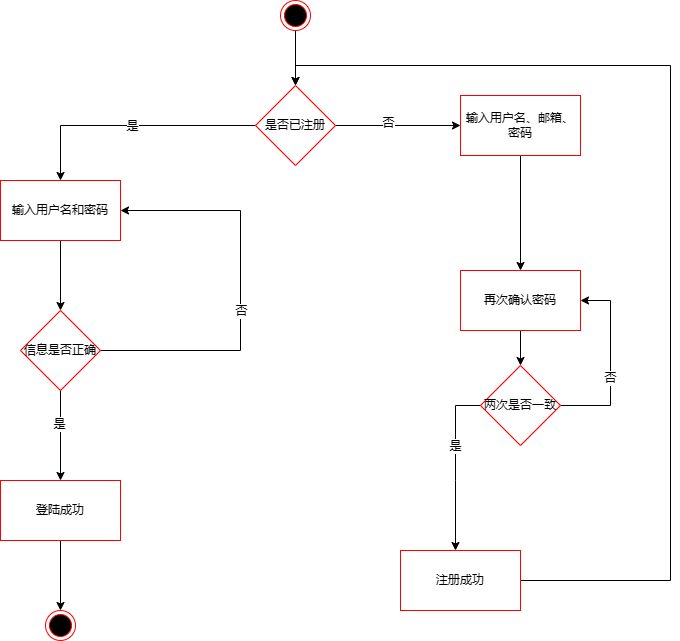

The diagram above was exported from draw.io. Its source (the exported page's mxGraphModel, read from the mxfile embedded in the PNG):
<mxGraphModel dx="1241" dy="686" grid="1" gridSize="10" guides="1" tooltips="1" connect="1" arrows="1" fold="1" page="1" pageScale="1" pageWidth="827" pageHeight="1169" math="0" shadow="0">
  <root>
    <mxCell id="0" />
    <mxCell id="1" parent="0" />
    <mxCell id="R-gfNX3bE267YXfzRcQb-65" value="" style="edgeStyle=orthogonalEdgeStyle;rounded=0;orthogonalLoop=1;jettySize=auto;html=1;" edge="1" parent="1" source="R-gfNX3bE267YXfzRcQb-63" target="R-gfNX3bE267YXfzRcQb-64">
      <mxGeometry relative="1" as="geometry" />
    </mxCell>
    <mxCell id="R-gfNX3bE267YXfzRcQb-63" value="" style="ellipse;html=1;shape=endState;fillColor=#000000;strokeColor=#ff0000;" vertex="1" parent="1">
      <mxGeometry x="400" y="30" width="30" height="30" as="geometry" />
    </mxCell>
    <mxCell id="R-gfNX3bE267YXfzRcQb-67" value="" style="edgeStyle=orthogonalEdgeStyle;rounded=0;orthogonalLoop=1;jettySize=auto;html=1;" edge="1" parent="1" source="R-gfNX3bE267YXfzRcQb-64" target="R-gfNX3bE267YXfzRcQb-66">
      <mxGeometry relative="1" as="geometry" />
    </mxCell>
    <mxCell id="R-gfNX3bE267YXfzRcQb-86" value="是" style="edgeLabel;html=1;align=center;verticalAlign=middle;resizable=0;points=[];" vertex="1" connectable="0" parent="R-gfNX3bE267YXfzRcQb-67">
      <mxGeometry x="-0.0074" relative="1" as="geometry">
        <mxPoint as="offset" />
      </mxGeometry>
    </mxCell>
    <mxCell id="R-gfNX3bE267YXfzRcQb-71" value="" style="edgeStyle=orthogonalEdgeStyle;rounded=0;orthogonalLoop=1;jettySize=auto;html=1;" edge="1" parent="1" source="R-gfNX3bE267YXfzRcQb-64" target="R-gfNX3bE267YXfzRcQb-70">
      <mxGeometry relative="1" as="geometry" />
    </mxCell>
    <mxCell id="R-gfNX3bE267YXfzRcQb-87" value="否" style="edgeLabel;html=1;align=center;verticalAlign=middle;resizable=0;points=[];" vertex="1" connectable="0" parent="R-gfNX3bE267YXfzRcQb-71">
      <mxGeometry x="-0.1667" y="3" relative="1" as="geometry">
        <mxPoint as="offset" />
      </mxGeometry>
    </mxCell>
    <mxCell id="R-gfNX3bE267YXfzRcQb-64" value="是否已注册" style="rhombus;whiteSpace=wrap;html=1;fillColor=none;strokeColor=#ff0000;" vertex="1" parent="1">
      <mxGeometry x="375" y="115" width="80" height="80" as="geometry" />
    </mxCell>
    <mxCell id="R-gfNX3bE267YXfzRcQb-73" value="" style="edgeStyle=orthogonalEdgeStyle;rounded=0;orthogonalLoop=1;jettySize=auto;html=1;" edge="1" parent="1" source="R-gfNX3bE267YXfzRcQb-66" target="R-gfNX3bE267YXfzRcQb-72">
      <mxGeometry relative="1" as="geometry" />
    </mxCell>
    <mxCell id="R-gfNX3bE267YXfzRcQb-66" value="输入用户名和密码" style="whiteSpace=wrap;html=1;fillColor=none;strokeColor=#ff0000;" vertex="1" parent="1">
      <mxGeometry x="120" y="210" width="120" height="60" as="geometry" />
    </mxCell>
    <mxCell id="R-gfNX3bE267YXfzRcQb-77" value="" style="edgeStyle=orthogonalEdgeStyle;rounded=0;orthogonalLoop=1;jettySize=auto;html=1;" edge="1" parent="1" source="R-gfNX3bE267YXfzRcQb-70" target="R-gfNX3bE267YXfzRcQb-76">
      <mxGeometry relative="1" as="geometry" />
    </mxCell>
    <mxCell id="R-gfNX3bE267YXfzRcQb-70" value="输入用户名、邮箱、密码" style="whiteSpace=wrap;html=1;fillColor=none;strokeColor=#ff0000;" vertex="1" parent="1">
      <mxGeometry x="580" y="125" width="120" height="60" as="geometry" />
    </mxCell>
    <mxCell id="R-gfNX3bE267YXfzRcQb-75" value="" style="edgeStyle=orthogonalEdgeStyle;rounded=0;orthogonalLoop=1;jettySize=auto;html=1;" edge="1" parent="1" source="R-gfNX3bE267YXfzRcQb-72" target="R-gfNX3bE267YXfzRcQb-74">
      <mxGeometry relative="1" as="geometry">
        <Array as="points">
          <mxPoint x="180" y="450" />
          <mxPoint x="180" y="450" />
        </Array>
      </mxGeometry>
    </mxCell>
    <mxCell id="R-gfNX3bE267YXfzRcQb-89" value="是" style="edgeLabel;html=1;align=center;verticalAlign=middle;resizable=0;points=[];" vertex="1" connectable="0" parent="R-gfNX3bE267YXfzRcQb-75">
      <mxGeometry x="-0.2624" y="-2" relative="1" as="geometry">
        <mxPoint as="offset" />
      </mxGeometry>
    </mxCell>
    <mxCell id="R-gfNX3bE267YXfzRcQb-90" style="edgeStyle=orthogonalEdgeStyle;rounded=0;orthogonalLoop=1;jettySize=auto;html=1;exitX=1;exitY=0.5;exitDx=0;exitDy=0;entryX=1;entryY=0.5;entryDx=0;entryDy=0;" edge="1" parent="1" source="R-gfNX3bE267YXfzRcQb-72" target="R-gfNX3bE267YXfzRcQb-66">
      <mxGeometry relative="1" as="geometry">
        <Array as="points">
          <mxPoint x="360" y="380" />
          <mxPoint x="360" y="240" />
        </Array>
      </mxGeometry>
    </mxCell>
    <mxCell id="R-gfNX3bE267YXfzRcQb-91" value="否" style="edgeLabel;html=1;align=center;verticalAlign=middle;resizable=0;points=[];" vertex="1" connectable="0" parent="R-gfNX3bE267YXfzRcQb-90">
      <mxGeometry x="-0.0973" relative="1" as="geometry">
        <mxPoint as="offset" />
      </mxGeometry>
    </mxCell>
    <mxCell id="R-gfNX3bE267YXfzRcQb-72" value="信息是否正确" style="rhombus;whiteSpace=wrap;html=1;fillColor=none;strokeColor=#ff0000;" vertex="1" parent="1">
      <mxGeometry x="140" y="340" width="80" height="80" as="geometry" />
    </mxCell>
    <mxCell id="R-gfNX3bE267YXfzRcQb-85" style="edgeStyle=orthogonalEdgeStyle;rounded=0;orthogonalLoop=1;jettySize=auto;html=1;exitX=0.5;exitY=1;exitDx=0;exitDy=0;entryX=0.5;entryY=0;entryDx=0;entryDy=0;" edge="1" parent="1" source="R-gfNX3bE267YXfzRcQb-74" target="R-gfNX3bE267YXfzRcQb-84">
      <mxGeometry relative="1" as="geometry" />
    </mxCell>
    <mxCell id="R-gfNX3bE267YXfzRcQb-74" value="登陆成功" style="whiteSpace=wrap;html=1;fillColor=none;strokeColor=#ff0000;" vertex="1" parent="1">
      <mxGeometry x="120" y="510" width="120" height="60" as="geometry" />
    </mxCell>
    <mxCell id="R-gfNX3bE267YXfzRcQb-81" value="" style="edgeStyle=orthogonalEdgeStyle;rounded=0;orthogonalLoop=1;jettySize=auto;html=1;" edge="1" parent="1" source="R-gfNX3bE267YXfzRcQb-76" target="R-gfNX3bE267YXfzRcQb-80">
      <mxGeometry relative="1" as="geometry" />
    </mxCell>
    <mxCell id="R-gfNX3bE267YXfzRcQb-76" value="再次确认密码" style="whiteSpace=wrap;html=1;fillColor=none;strokeColor=#ff0000;" vertex="1" parent="1">
      <mxGeometry x="580" y="300" width="120" height="60" as="geometry" />
    </mxCell>
    <mxCell id="R-gfNX3bE267YXfzRcQb-83" value="" style="edgeStyle=orthogonalEdgeStyle;rounded=0;orthogonalLoop=1;jettySize=auto;html=1;" edge="1" parent="1" source="R-gfNX3bE267YXfzRcQb-80" target="R-gfNX3bE267YXfzRcQb-82">
      <mxGeometry relative="1" as="geometry">
        <Array as="points">
          <mxPoint x="575" y="510" />
          <mxPoint x="575" y="510" />
        </Array>
      </mxGeometry>
    </mxCell>
    <mxCell id="R-gfNX3bE267YXfzRcQb-88" value="是" style="edgeLabel;html=1;align=center;verticalAlign=middle;resizable=0;points=[];" vertex="1" connectable="0" parent="R-gfNX3bE267YXfzRcQb-83">
      <mxGeometry x="-0.2381" y="-1" relative="1" as="geometry">
        <mxPoint as="offset" />
      </mxGeometry>
    </mxCell>
    <mxCell id="R-gfNX3bE267YXfzRcQb-92" style="edgeStyle=orthogonalEdgeStyle;rounded=0;orthogonalLoop=1;jettySize=auto;html=1;exitX=1;exitY=0.5;exitDx=0;exitDy=0;entryX=1;entryY=0.5;entryDx=0;entryDy=0;" edge="1" parent="1" source="R-gfNX3bE267YXfzRcQb-80" target="R-gfNX3bE267YXfzRcQb-76">
      <mxGeometry relative="1" as="geometry">
        <Array as="points">
          <mxPoint x="730" y="435" />
          <mxPoint x="730" y="330" />
        </Array>
      </mxGeometry>
    </mxCell>
    <mxCell id="R-gfNX3bE267YXfzRcQb-93" value="否" style="edgeLabel;html=1;align=center;verticalAlign=middle;resizable=0;points=[];" vertex="1" connectable="0" parent="R-gfNX3bE267YXfzRcQb-92">
      <mxGeometry x="-0.1615" y="1" relative="1" as="geometry">
        <mxPoint as="offset" />
      </mxGeometry>
    </mxCell>
    <mxCell id="R-gfNX3bE267YXfzRcQb-80" value="两次是否一致" style="rhombus;whiteSpace=wrap;html=1;fillColor=none;strokeColor=#ff0000;" vertex="1" parent="1">
      <mxGeometry x="600" y="395" width="80" height="80" as="geometry" />
    </mxCell>
    <mxCell id="R-gfNX3bE267YXfzRcQb-94" style="edgeStyle=orthogonalEdgeStyle;rounded=0;orthogonalLoop=1;jettySize=auto;html=1;exitX=1;exitY=0.5;exitDx=0;exitDy=0;entryX=0.5;entryY=0;entryDx=0;entryDy=0;" edge="1" parent="1" source="R-gfNX3bE267YXfzRcQb-82" target="R-gfNX3bE267YXfzRcQb-64">
      <mxGeometry relative="1" as="geometry">
        <Array as="points">
          <mxPoint x="790" y="610" />
          <mxPoint x="790" y="95" />
          <mxPoint x="415" y="95" />
        </Array>
      </mxGeometry>
    </mxCell>
    <mxCell id="R-gfNX3bE267YXfzRcQb-82" value="注册成功" style="whiteSpace=wrap;html=1;fillColor=none;strokeColor=#ff0000;" vertex="1" parent="1">
      <mxGeometry x="520" y="580" width="120" height="60" as="geometry" />
    </mxCell>
    <mxCell id="R-gfNX3bE267YXfzRcQb-84" value="" style="ellipse;html=1;shape=endState;fillColor=#000000;strokeColor=#ff0000;" vertex="1" parent="1">
      <mxGeometry x="165" y="640" width="30" height="30" as="geometry" />
    </mxCell>
  </root>
</mxGraphModel>